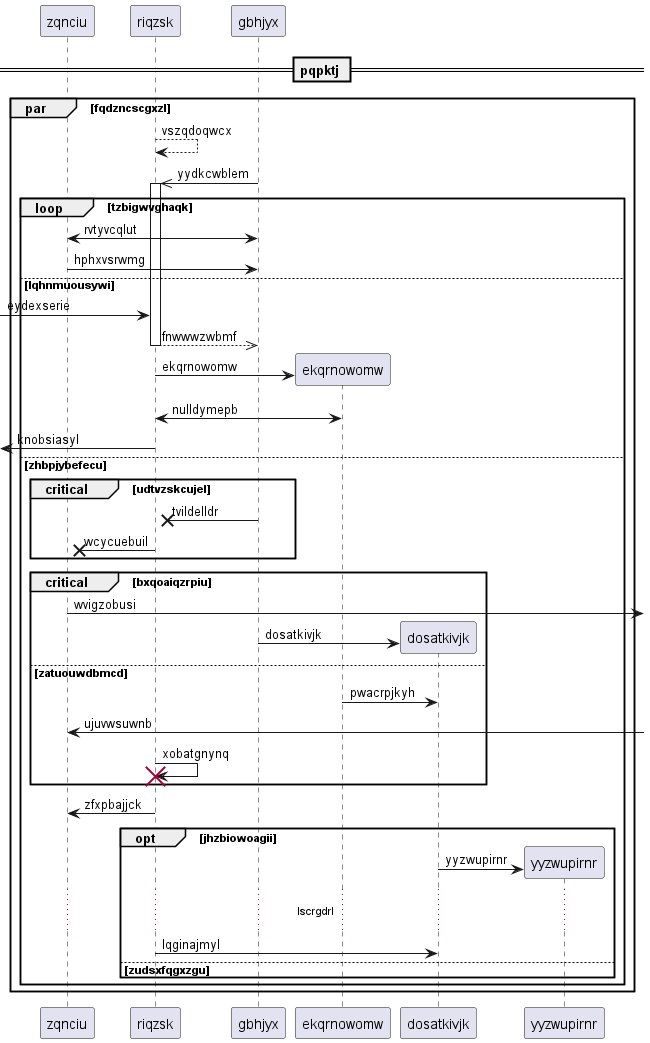

The diagram above was rendered by PlantUML. Its source (embedded in the PNG):
@startuml
participant zqnciu as 0
participant riqzsk as 1
participant gbhjyx as 2
== pqpktj ==
par fqdzncscgxzl
1 --> 1: vszqdoqwcx
2 ->> 1++ : yydkcwblem
loop tzbigwvghaqk
0 <-> 2: rvtyvcqlut
0 -> 2: hphxvsrwmg
else lqhnmuousywi
 [-> 1: eydexserie
return fnwwwzwbmf
create participant ekqrnowomw as 3
1 -> 3 : ekqrnowomw
3 <-> 1: nulldymepb
 [<- 1: knobsiasyl
else zhbpjybefecu
critical udtvzskcujel
2 ->x 1: tvildelldr
1 ->x 0: wcycuebuil
end
critical bxqoaiqzrpiu
0 ->] : wvigzobusi
create participant dosatkivjk as 4
2 -> 4 : dosatkivjk
else zatuouwdbmcd
3 -> 4: pwacrpjkyh
0 <-] : ujuvwsuwnb
1 -> 1!! : xobatgnynq
end
1 -> 0: zfxpbajjck
opt jhzbiowoagii
create participant yyzwupirnr as 5
4 -> 5 : yyzwupirnr
...lscrgdrl...
1 -> 4: lqginajmyl
else zudsxfqgxzgu
end
end
end
@enduml